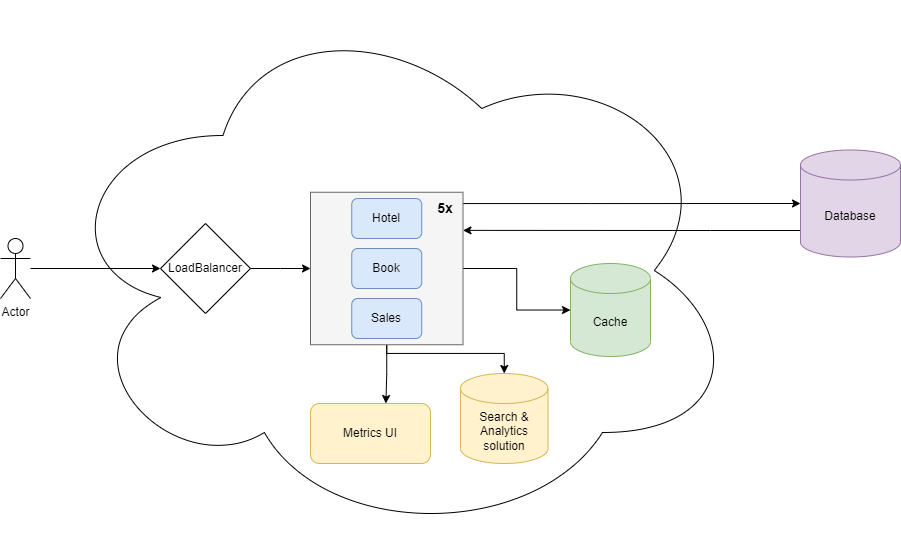

The diagram above was exported from draw.io. Its source (the exported page's mxGraphModel, read from the mxfile embedded in the PNG):
<mxGraphModel dx="1512" dy="979" grid="1" gridSize="10" guides="1" tooltips="1" connect="1" arrows="1" fold="1" page="1" pageScale="1" pageWidth="291" pageHeight="413" math="0" shadow="0">
  <root>
    <mxCell id="0" />
    <mxCell id="1" parent="0" />
    <mxCell id="zA4Nhj-DI1Yj1Bi54I0n-1" value="" style="ellipse;shape=cloud;whiteSpace=wrap;html=1;" vertex="1" parent="1">
      <mxGeometry x="-70" y="-93" width="690" height="540" as="geometry" />
    </mxCell>
    <mxCell id="zA4Nhj-DI1Yj1Bi54I0n-24" style="edgeStyle=orthogonalEdgeStyle;rounded=0;orthogonalLoop=1;jettySize=auto;html=1;entryX=1;entryY=0.25;entryDx=0;entryDy=0;" edge="1" parent="1" source="zA4Nhj-DI1Yj1Bi54I0n-4" target="zA4Nhj-DI1Yj1Bi54I0n-9">
      <mxGeometry relative="1" as="geometry">
        <Array as="points">
          <mxPoint x="590" y="137" />
          <mxPoint x="590" y="137" />
        </Array>
      </mxGeometry>
    </mxCell>
    <mxCell id="zA4Nhj-DI1Yj1Bi54I0n-4" value="Database" style="shape=cylinder3;whiteSpace=wrap;html=1;boundedLbl=1;backgroundOutline=1;size=15;fillColor=#e1d5e7;strokeColor=#9673a6;" vertex="1" parent="1">
      <mxGeometry x="680" y="56.5" width="100" height="107" as="geometry" />
    </mxCell>
    <mxCell id="zA4Nhj-DI1Yj1Bi54I0n-5" style="edgeStyle=orthogonalEdgeStyle;rounded=0;orthogonalLoop=1;jettySize=auto;html=1;" edge="1" parent="1" source="zA4Nhj-DI1Yj1Bi54I0n-6" target="zA4Nhj-DI1Yj1Bi54I0n-21">
      <mxGeometry relative="1" as="geometry" />
    </mxCell>
    <mxCell id="zA4Nhj-DI1Yj1Bi54I0n-6" value="Actor" style="shape=umlActor;verticalLabelPosition=bottom;verticalAlign=top;html=1;outlineConnect=0;" vertex="1" parent="1">
      <mxGeometry x="-120" y="145" width="30" height="60" as="geometry" />
    </mxCell>
    <mxCell id="zA4Nhj-DI1Yj1Bi54I0n-7" style="edgeStyle=orthogonalEdgeStyle;rounded=0;orthogonalLoop=1;jettySize=auto;html=1;" edge="1" parent="1" source="zA4Nhj-DI1Yj1Bi54I0n-9" target="zA4Nhj-DI1Yj1Bi54I0n-22">
      <mxGeometry relative="1" as="geometry" />
    </mxCell>
    <mxCell id="zA4Nhj-DI1Yj1Bi54I0n-8" style="edgeStyle=orthogonalEdgeStyle;rounded=0;orthogonalLoop=1;jettySize=auto;html=1;entryX=0;entryY=0.5;entryDx=0;entryDy=0;entryPerimeter=0;" edge="1" parent="1" source="zA4Nhj-DI1Yj1Bi54I0n-9" target="zA4Nhj-DI1Yj1Bi54I0n-4">
      <mxGeometry relative="1" as="geometry">
        <Array as="points">
          <mxPoint x="470" y="110" />
          <mxPoint x="470" y="110" />
        </Array>
      </mxGeometry>
    </mxCell>
    <mxCell id="zA4Nhj-DI1Yj1Bi54I0n-31" style="edgeStyle=orthogonalEdgeStyle;rounded=0;orthogonalLoop=1;jettySize=auto;html=1;entryX=0.5;entryY=0;entryDx=0;entryDy=0;entryPerimeter=0;fontSize=14;" edge="1" parent="1" source="zA4Nhj-DI1Yj1Bi54I0n-9" target="zA4Nhj-DI1Yj1Bi54I0n-25">
      <mxGeometry relative="1" as="geometry">
        <Array as="points">
          <mxPoint x="266" y="260" />
          <mxPoint x="384" y="260" />
        </Array>
      </mxGeometry>
    </mxCell>
    <mxCell id="zA4Nhj-DI1Yj1Bi54I0n-32" style="edgeStyle=orthogonalEdgeStyle;rounded=0;orthogonalLoop=1;jettySize=auto;html=1;entryX=0.628;entryY=0;entryDx=0;entryDy=0;entryPerimeter=0;fontSize=14;" edge="1" parent="1" source="zA4Nhj-DI1Yj1Bi54I0n-9" target="zA4Nhj-DI1Yj1Bi54I0n-26">
      <mxGeometry relative="1" as="geometry" />
    </mxCell>
    <mxCell id="zA4Nhj-DI1Yj1Bi54I0n-9" value="" style="whiteSpace=wrap;html=1;aspect=fixed;fillColor=#f5f5f5;fontColor=#333333;strokeColor=#666666;" vertex="1" parent="1">
      <mxGeometry x="190" y="98.75" width="152.5" height="152.5" as="geometry" />
    </mxCell>
    <mxCell id="zA4Nhj-DI1Yj1Bi54I0n-10" value="Hotel" style="rounded=1;whiteSpace=wrap;html=1;fillColor=#dae8fc;strokeColor=#6c8ebf;" vertex="1" parent="1">
      <mxGeometry x="231.25" y="105" width="70" height="40" as="geometry" />
    </mxCell>
    <mxCell id="zA4Nhj-DI1Yj1Bi54I0n-11" value="Book" style="rounded=1;whiteSpace=wrap;html=1;fillColor=#dae8fc;strokeColor=#6c8ebf;" vertex="1" parent="1">
      <mxGeometry x="231.25" y="155" width="70" height="40" as="geometry" />
    </mxCell>
    <mxCell id="zA4Nhj-DI1Yj1Bi54I0n-12" value="Sales" style="rounded=1;whiteSpace=wrap;html=1;fillColor=#dae8fc;strokeColor=#6c8ebf;" vertex="1" parent="1">
      <mxGeometry x="231.25" y="205" width="70" height="40" as="geometry" />
    </mxCell>
    <mxCell id="zA4Nhj-DI1Yj1Bi54I0n-19" style="edgeStyle=orthogonalEdgeStyle;rounded=0;orthogonalLoop=1;jettySize=auto;html=1;" edge="1" parent="1" source="zA4Nhj-DI1Yj1Bi54I0n-21" target="zA4Nhj-DI1Yj1Bi54I0n-9">
      <mxGeometry relative="1" as="geometry" />
    </mxCell>
    <mxCell id="zA4Nhj-DI1Yj1Bi54I0n-21" value="LoadBalancer" style="rhombus;whiteSpace=wrap;html=1;" vertex="1" parent="1">
      <mxGeometry x="40" y="130" width="90" height="90" as="geometry" />
    </mxCell>
    <mxCell id="zA4Nhj-DI1Yj1Bi54I0n-22" value="Cache" style="shape=cylinder3;whiteSpace=wrap;html=1;boundedLbl=1;backgroundOutline=1;size=15;fillColor=#d5e8d4;strokeColor=#82b366;" vertex="1" parent="1">
      <mxGeometry x="450" y="170" width="80" height="93" as="geometry" />
    </mxCell>
    <mxCell id="zA4Nhj-DI1Yj1Bi54I0n-25" value="Search &amp;amp; Analytics solution" style="shape=cylinder3;whiteSpace=wrap;html=1;boundedLbl=1;backgroundOutline=1;size=15;fillColor=#fff2cc;strokeColor=#d6b656;" vertex="1" parent="1">
      <mxGeometry x="340" y="280" width="87.5" height="90" as="geometry" />
    </mxCell>
    <mxCell id="zA4Nhj-DI1Yj1Bi54I0n-26" value="Metrics UI" style="rounded=1;whiteSpace=wrap;html=1;fillColor=#fff2cc;strokeColor=#d6b656;" vertex="1" parent="1">
      <mxGeometry x="190" y="310" width="120" height="60" as="geometry" />
    </mxCell>
    <mxCell id="zA4Nhj-DI1Yj1Bi54I0n-27" value="&lt;b&gt;&lt;font style=&quot;font-size: 14px;&quot;&gt;5x&lt;/font&gt;&lt;/b&gt;" style="text;html=1;strokeColor=none;fillColor=none;align=center;verticalAlign=middle;whiteSpace=wrap;rounded=0;" vertex="1" parent="1">
      <mxGeometry x="310" y="100" width="30" height="30" as="geometry" />
    </mxCell>
  </root>
</mxGraphModel>